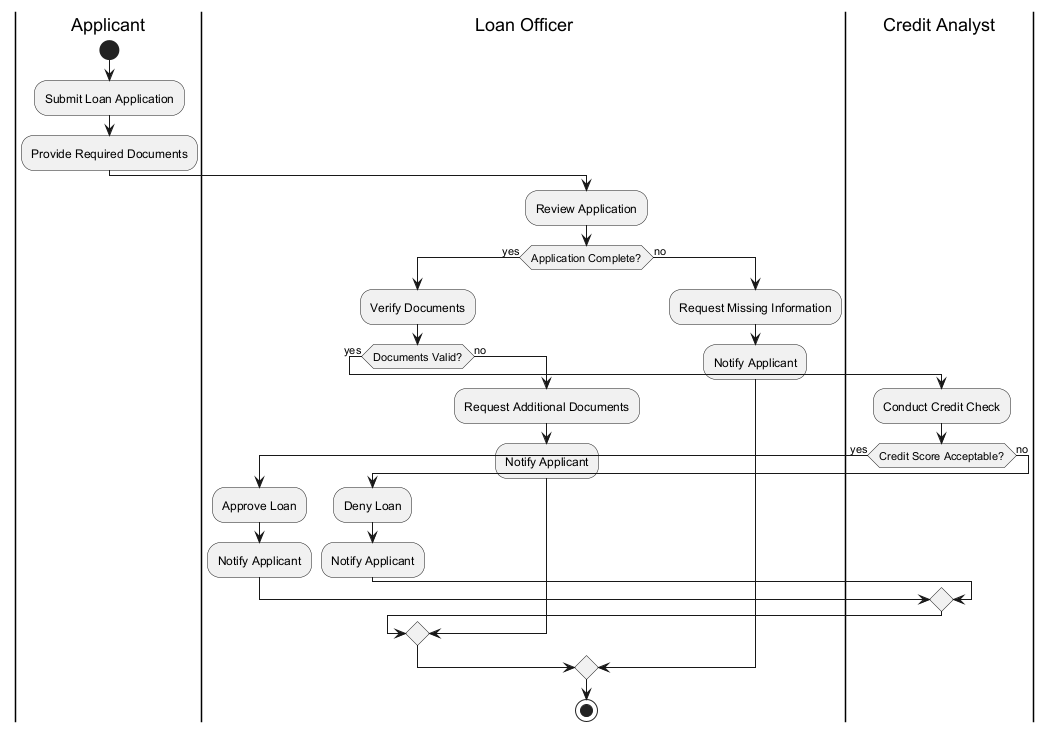

The diagram above was rendered by PlantUML. Its source (embedded in the PNG):
@startuml
|Applicant|
start
:Submit Loan Application;
:Provide Required Documents;
|Loan Officer|
:Review Application;
if (Application Complete?) then (yes)
  :Verify Documents;
  if (Documents Valid?) then (yes)
    |Credit Analyst|
    :Conduct Credit Check;
    if (Credit Score Acceptable?) then (yes)
      |Loan Officer|
      :Approve Loan;
      :Notify Applicant;
    else (no)
      |Loan Officer|
      :Deny Loan;
      :Notify Applicant;
    endif
  else (no)
    |Loan Officer|
    :Request Additional Documents;
    :Notify Applicant;
  endif
else (no)
  |Loan Officer|
  :Request Missing Information;
  :Notify Applicant;
endif
stop
@enduml